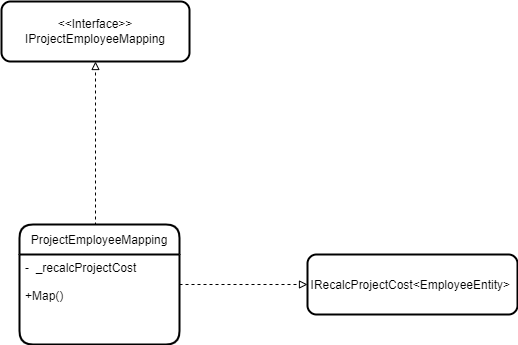

The diagram above was exported from draw.io. Its source (the exported page's mxGraphModel, read from the mxfile embedded in the PNG):
<mxGraphModel dx="1038" dy="489" grid="1" gridSize="10" guides="1" tooltips="1" connect="1" arrows="1" fold="1" page="1" pageScale="1" pageWidth="850" pageHeight="1100" math="0" shadow="0">
  <root>
    <mxCell id="0" />
    <mxCell id="1" parent="0" />
    <mxCell id="hbh7BT0_qXROW1y0GVf4-1" value="" style="edgeStyle=orthogonalEdgeStyle;rounded=0;orthogonalLoop=1;jettySize=auto;html=1;dashed=1;startArrow=none;startFill=0;endArrow=block;endFill=0;" parent="1" target="hbh7BT0_qXROW1y0GVf4-4" edge="1">
      <mxGeometry relative="1" as="geometry">
        <mxPoint x="228" y="320" as="sourcePoint" />
      </mxGeometry>
    </mxCell>
    <mxCell id="hbh7BT0_qXROW1y0GVf4-6" value="" style="edgeStyle=orthogonalEdgeStyle;rounded=0;orthogonalLoop=1;jettySize=auto;html=1;dashed=1;startArrow=none;startFill=0;endArrow=block;endFill=0;" parent="1" source="hbh7BT0_qXROW1y0GVf4-2" target="hbh7BT0_qXROW1y0GVf4-5" edge="1">
      <mxGeometry relative="1" as="geometry" />
    </mxCell>
    <mxCell id="hbh7BT0_qXROW1y0GVf4-2" value="ProjectEmployeeMapping" style="swimlane;childLayout=stackLayout;horizontal=1;startSize=30;horizontalStack=0;rounded=1;fontSize=12;fontStyle=0;strokeWidth=2;resizeParent=0;resizeLast=1;shadow=0;dashed=0;align=center;" parent="1" vertex="1">
      <mxGeometry x="152" y="313" width="160" height="120" as="geometry" />
    </mxCell>
    <mxCell id="hbh7BT0_qXROW1y0GVf4-3" value="-  _recalcProjectCost&#10;&#10;+Map()" style="align=left;strokeColor=none;fillColor=none;spacingLeft=4;fontSize=12;verticalAlign=top;resizable=0;rotatable=0;part=1;" parent="hbh7BT0_qXROW1y0GVf4-2" vertex="1">
      <mxGeometry y="30" width="160" height="90" as="geometry" />
    </mxCell>
    <mxCell id="hbh7BT0_qXROW1y0GVf4-7" value="&#10;&#10;&#10;" style="align=left;strokeColor=none;fillColor=none;spacingLeft=4;fontSize=12;verticalAlign=top;resizable=0;rotatable=0;part=1;" parent="hbh7BT0_qXROW1y0GVf4-2" vertex="1">
      <mxGeometry y="120" width="160" as="geometry" />
    </mxCell>
    <mxCell id="hbh7BT0_qXROW1y0GVf4-4" value="&amp;lt;&amp;lt;Interface&amp;gt;&amp;gt;&lt;br style=&quot;font-size: 12px;&quot;&gt;IProjectEmployeeMapping" style="whiteSpace=wrap;html=1;fontSize=12;fontStyle=0;startSize=30;rounded=1;strokeWidth=2;shadow=0;dashed=0;" parent="1" vertex="1">
      <mxGeometry x="134" y="90" width="188" height="60" as="geometry" />
    </mxCell>
    <mxCell id="hbh7BT0_qXROW1y0GVf4-5" value="&lt;font style=&quot;font-size: 12px;&quot;&gt;IRecalcProjectCost&amp;lt;EmployeeEntity&amp;gt;&amp;nbsp;&lt;/font&gt;" style="whiteSpace=wrap;html=1;fontSize=14;fontStyle=0;startSize=30;rounded=1;strokeWidth=2;shadow=0;dashed=0;" parent="1" vertex="1">
      <mxGeometry x="440" y="343" width="210" height="60" as="geometry" />
    </mxCell>
  </root>
</mxGraphModel>